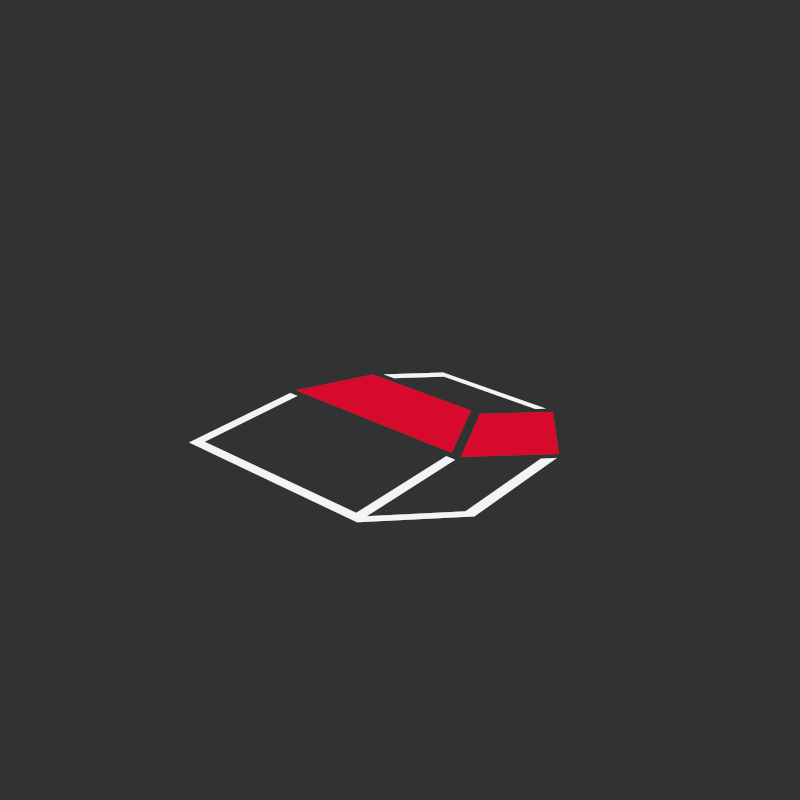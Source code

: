 # Source: icon_geom_single.blend  (saved by Blender 2.93.10; exported with 4.5.12 LTS)
import bpy
from mathutils import Matrix  # noqa: F401  (used for matrix-valued properties, if any)

bpy.ops.wm.read_factory_settings(use_empty=True)
scene = bpy.context.scene
scene.name = 'Scene'

# ---- collections
col_edit_mesh = bpy.data.collections.new('Edit Mesh'); scene.collection.children.link(col_edit_mesh)

# ---- materials (node trees are filled in below, after node groups)
mat_theme_mesh_base = bpy.data.materials.new('theme.mesh.base')
mat_theme_mesh_base.alpha_threshold = 0.0
mat_theme_mesh_base.use_transparent_shadow = False
mat_theme_mesh_base.diffuse_color = (0.8217, 0.8217, 0.8217, 1.0)
mat_theme_mesh_base.roughness = 0.5
mat_theme_mesh_add = bpy.data.materials.new('theme.mesh.add')
mat_theme_mesh_add.alpha_threshold = 0.0
mat_theme_mesh_add.use_transparent_shadow = False
mat_theme_mesh_add.diffuse_color = (0.09306, 0.5711, 0.2623, 1.0)
mat_theme_mesh_add.roughness = 0.5

# ---- material node trees
mat_theme_mesh_base.use_nodes = True; mat_theme_mesh_base.node_tree.nodes.clear()
_N = mat_theme_mesh_base.node_tree.nodes; _L = mat_theme_mesh_base.node_tree.links
n0 = _N.new('ShaderNodeAttribute'); n0.name = 'Attribute'; n0.location = (-338, 513)
n0.attribute_name = 'Col'
n1 = _N.new('ShaderNodeEmission'); n1.name = 'Emission'; n1.location = (1339, 473)
n2 = _N.new('ShaderNodeOutputMaterial'); n2.name = 'Material Output'; n2.location = (1557, 462)
n3 = _N.new('ShaderNodeRGB'); n3.name = 'RGB'; n3.location = (885, 334)
n3.outputs[0].default_value = (0.9, 0.9, 0.9, 1.0)
n4 = _N.new('ShaderNodeMix'); n4.name = 'Mix.001'; n4.location = (1104, 490)
n4.data_type = 'RGBA'
n4.blend_type = 'MULTIPLY'
n4.inputs[0].default_value = 1.0
_L.new(n1.outputs[0], n2.inputs[0])
_L.new(n0.outputs[0], n4.inputs[6])
_L.new(n3.outputs[0], n1.inputs[0])
n2.is_active_output = True
mat_theme_mesh_add.use_nodes = True; mat_theme_mesh_add.node_tree.nodes.clear()
_N = mat_theme_mesh_add.node_tree.nodes; _L = mat_theme_mesh_add.node_tree.links
n0 = _N.new('ShaderNodeEmission'); n0.name = 'Emission'; n0.location = (1348, 473)
n1 = _N.new('ShaderNodeOutputMaterial'); n1.name = 'Material Output'; n1.location = (1566, 462)
n2 = _N.new('ShaderNodeAttribute'); n2.name = 'Attribute'; n2.location = (658, 584)
n2.attribute_name = 'Col'
n3 = _N.new('ShaderNodeRGB'); n3.name = 'RGB'; n3.location = (599, 336)
n3.outputs[0].default_value = (1.0, 0.02595, 0.1117, 1.0)
n4 = _N.new('ShaderNodeRGB'); n4.name = 'RGB.001'; n4.location = (410, 347)
n4.outputs[0].default_value = (0.8417, 0.02768, 0.05193, 1.0)
n5 = _N.new('ShaderNodeHueSaturation'); n5.name = 'Hue Saturation Value'; n5.location = (1094, 389)
n5.inputs[2].default_value = 0.68
n6 = _N.new('ShaderNodeGamma'); n6.name = 'Gamma'; n6.location = (891, 371)
n6.inputs[1].default_value = 1.48
_L.new(n0.outputs[0], n1.inputs[0])
_L.new(n3.outputs[0], n6.inputs[0])
_L.new(n6.outputs[0], n5.inputs[4])
_L.new(n5.outputs[0], n0.inputs[0])
n1.is_active_output = True

# ---- world
world_world = bpy.data.worlds.new('World'); scene.world = world_world
world_world.use_nodes = True; world_world.node_tree.nodes.clear()
_N = world_world.node_tree.nodes; _L = world_world.node_tree.links
n0 = _N.new('ShaderNodeOutputWorld'); n0.name = 'World Output'; n0.location = (300, 300)
n1 = _N.new('ShaderNodeBackground'); n1.name = 'Background'; n1.location = (10, 300)
n1.inputs[0].default_value = (0.03207, 0.03207, 0.03207, 1.0)
_L.new(n1.outputs[0], n0.inputs[0])
n0.is_active_output = True
world_world.color = (0.05088, 0.05088, 0.05088)
world_world.use_sun_shadow = False
world_world.sun_shadow_jitter_overblur = 0.0
world_world.cycles.sampling_method = 'MANUAL'

# ---- meshes
me_circle_1110 = bpy.data.meshes.new('Circle.1110')
me_circle_1110.from_pydata([(-1.0, -1.0, 0.0), (1.0, -1.0, 0.0), (-1.0, 1.0, 0.0), (1.0, 1.0, 0.0), (-0.7894, -0.7894, 0.0), (0.7894, -0.7894, 0.0), (-0.7894, 0.7894, 0.0), (0.7894, 0.7894, 0.0)], [(2, 0), (0, 1), (1, 3), (3, 2), (6, 4), (4, 5), (5, 7), (7, 6)], [])
_ca = me_circle_1110.color_attributes.new('Col', 'BYTE_COLOR', 'CORNER')
_ca.data.foreach_set('color', [])
me_circle_1110.materials.append(mat_theme_mesh_base)
me_circle_1110.materials.append(mat_theme_mesh_add)
me_circle_1110.use_remesh_preserve_volume = False
me_circle_1110.use_remesh_preserve_attributes = False
me_circle_1110.use_mirror_vertex_groups = False
me_circle_1110.use_paint_bone_selection = False
me_circle_1110.use_paint_mask = True
me_circle_1110.update()
me_circle_1111 = bpy.data.meshes.new('Circle.1111')
me_circle_1111.from_pydata([(-0.537, -0.5415, 0.0), (0.3317, -0.5415, 0.0), (-0.537, 0.04308, 0.0), (0.6173, -0.256, 0.0), (0.5743, -0.299, 0.0), (-0.4951, -0.4996, 0.0), (0.2898, -0.4996, 0.0), (-0.1657, 0.5772, 0.0), (0.2894, 0.04308, 0.0), (0.3356, 0.04029, 0.0), (0.3317, -0.4923, 0.0), (0.6173, -0.2069, 0.0), (0.5743, -0.2498, 0.0), (0.3654, 0.5772, 0.0), (-0.3884, 0.3663, 0.0), (0.1407, 0.3673, 0.0), (0.4025, 0.5716, 0.0), (0.607, 0.2959, 0.0), (0.1851, 0.3678, 0.0), (0.6173, 0.2656, 0.0), (0.5743, 0.2225, 0.0), (-0.4951, 0.009887, 0.0), (0.3317, 0.009887, 0.0), (0.2898, 0.009887, 0.0), (-0.537, 0.009887, 0.0), (-0.3525, 0.3974, 0.0), (-0.1065, 0.5772, 0.0), (-0.2933, 0.3974, 0.0), (-0.1967, 0.5473, 0.0), (0.3344, 0.5473, 0.0), (-0.1376, 0.5473, 0.0)], [], [(12, 4, 3, 11), (10, 1, 4, 12), (20, 12, 11, 19), (6, 5, 0, 1, 10), (30, 28, 25, 27), (18, 9, 17, 16), (21, 24, 0, 5), (22, 23, 6, 10), (2, 8, 15, 14), (13, 26, 30, 29), (26, 7, 28, 30)])
me_circle_1111.polygons.foreach_set('material_index', [0, 0, 0, 0, 0, 1, 0, 0, 1, 0, 0])
_ca = me_circle_1111.color_attributes.new('Col', 'BYTE_COLOR', 'CORNER')
_ca.data.foreach_set('color', [1.0, 1.0, 1.0, 1.0, 1.0, 1.0, 1.0, 1.0, 1.0, 1.0, 1.0, 1.0, 1.0, 1.0, 1.0, 1.0, 1.0, 1.0, 1.0, 1.0, 1.0, 1.0, 1.0, 1.0, 1.0, 1.0, 1.0, 1.0, 1.0, 1.0, 1.0, 1.0, 1.0, 1.0, 1.0, 1.0, 1.0, 1.0, 1.0, 1.0, 1.0, 1.0, 1.0, 1.0, 1.0, 1.0, 1.0, 1.0, 1.0, 1.0, 1.0, 1.0, 1.0, 1.0, 1.0, 1.0, 1.0, 1.0, 1.0, 1.0, 1.0, 1.0, 1.0, 1.0, 1.0, 1.0, 1.0, 1.0, 1.0, 1.0, 1.0, 1.0, 1.0, 1.0, 1.0, 1.0, 1.0, 1.0, 1.0, 1.0, 1.0, 1.0, 1.0, 1.0, 1.0, 1.0, 1.0, 1.0, 1.0, 1.0, 1.0, 1.0, 1.0, 1.0, 1.0, 1.0, 1.0, 1.0, 1.0, 1.0, 1.0, 1.0, 1.0, 1.0, 1.0, 1.0, 1.0, 1.0, 1.0, 1.0, 1.0, 1.0, 1.0, 1.0, 1.0, 1.0, 1.0, 1.0, 1.0, 1.0, 1.0, 1.0, 1.0, 1.0, 1.0, 1.0, 1.0, 1.0, 1.0, 1.0, 1.0, 1.0, 1.0, 1.0, 1.0, 1.0, 1.0, 1.0, 1.0, 1.0, 1.0, 1.0, 1.0, 1.0, 1.0, 1.0, 1.0, 1.0, 1.0, 1.0, 1.0, 1.0, 1.0, 1.0, 1.0, 1.0, 1.0, 1.0, 1.0, 1.0, 1.0, 1.0, 1.0, 1.0, 1.0, 1.0, 1.0, 1.0, 1.0, 1.0, 1.0, 1.0, 1.0, 1.0, 1.0, 1.0, 1.0, 1.0, 1.0, 1.0])
me_circle_1111.materials.append(mat_theme_mesh_base)
me_circle_1111.materials.append(mat_theme_mesh_add)
me_circle_1111.use_remesh_preserve_volume = False
me_circle_1111.use_remesh_preserve_attributes = False
me_circle_1111.use_mirror_vertex_groups = False
me_circle_1111.use_paint_bone_selection = False
me_circle_1111.use_paint_mask = True
me_circle_1111.update()

# ---- objects
ob_ops_mesh_bevel = bpy.data.objects.new('ops.mesh.bevel', me_circle_1110)
ob_ops_mesh_knife_tool_024 = bpy.data.objects.new('ops.mesh.knife_tool.024', me_circle_1111)

# ---- transforms, parenting, visibility, modifiers, constraints
ob_ops_mesh_bevel.location = (-1.0, -1.0, 0.0)
ob_ops_mesh_bevel.empty_image_side = 'FRONT'
ob_ops_mesh_bevel.lineart.crease_threshold = 0.0
ob_ops_mesh_knife_tool_024.parent = ob_ops_mesh_bevel
ob_ops_mesh_knife_tool_024.matrix_parent_inverse = Matrix(((1.0, -0.0, -0.0, -1.0), (-0.0, 1.0, 0.0, 11.0), (-0.0, -0.0, 1.0, -0.2878), (-0.0, 0.0, -0.0, 1.0)))
ob_ops_mesh_knife_tool_024.location = (0.9572, -11.04, -0.02559)
ob_ops_mesh_knife_tool_024.scale = (1.078, 1.078, 1.078)
ob_ops_mesh_knife_tool_024.empty_image_side = 'FRONT'
ob_ops_mesh_knife_tool_024.lineart.crease_threshold = 0.0

# ---- collection membership
col_edit_mesh.objects.link(ob_ops_mesh_bevel)
col_edit_mesh.objects.link(ob_ops_mesh_knife_tool_024)

# ---- scene / render settings (as saved in the file)
scene.frame_start = 1; scene.frame_end = 250; scene.frame_set(192)
scene.render.engine = 'BLENDER_EEVEE_NEXT'
scene.render.resolution_x = 400
scene.render.resolution_y = 400
scene.render.dither_intensity = 0.0
scene.render.motion_blur_shutter = 1.0
scene.cycles.samples = 40
scene.cycles.sampling_pattern = 'TABULATED_SOBOL'
scene.cycles.use_adaptive_sampling = False
scene.cycles.use_light_tree = False
scene.cycles.caustics_reflective = False
scene.cycles.caustics_refractive = False
scene.cycles.blur_glossy = 0.0
scene.cycles.max_bounces = 8
scene.cycles.diffuse_bounces = 0
scene.cycles.glossy_bounces = 1
scene.cycles.transmission_bounces = 2
scene.cycles.pixel_filter_type = 'BOX'
scene.cycles.sample_clamp_indirect = 0.0
scene.eevee.taa_samples = 1
scene.view_settings.view_transform = 'Standard'
bpy.context.view_layer.update()

# ---- added for rendering (the .blend has no active camera): camera
cam_auto = bpy.data.cameras.new('AutoCamera')
cam_auto.lens = 50.0
cam_auto.sensor_width = 36.0
cam_auto.clip_end = 1000.0
ob_auto_camera = bpy.data.objects.new('AutoCamera', cam_auto)
scene.collection.objects.link(ob_auto_camera)
ob_auto_camera.location = (1.63295, -4.15954, 1.94965)
ob_auto_camera.rotation_euler = (1.09748, -7.21219e-08, 0.694738)
scene.camera = ob_auto_camera
bpy.context.view_layer.update()
